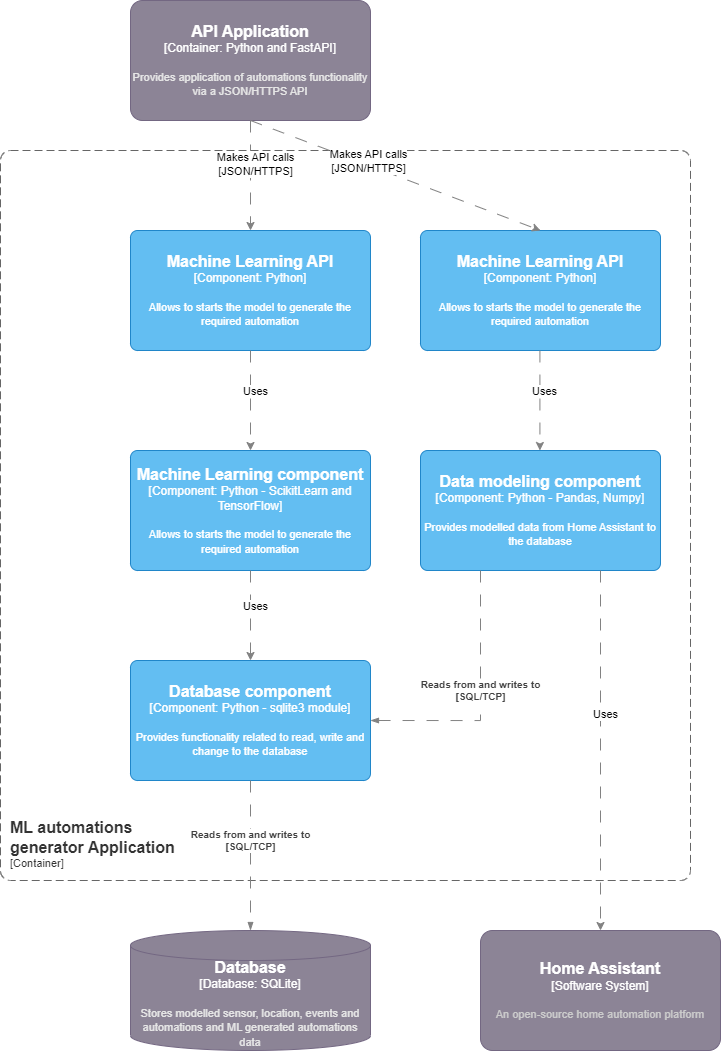

The diagram above was exported from draw.io. Its source (the exported page's mxGraphModel, read from the mxfile embedded in the PNG):
<mxGraphModel dx="2016" dy="2309" grid="1" gridSize="10" guides="1" tooltips="1" connect="1" arrows="1" fold="1" page="1" pageScale="1" pageWidth="850" pageHeight="1100" math="0" shadow="0">
  <root>
    <mxCell id="0" />
    <mxCell id="1" parent="0" />
    <object placeholders="1" c4Name="ML automations &#10;generator Application" c4Type="ContainerScopeBoundary" c4Application="Container" label="&lt;font style=&quot;font-size: 16px&quot;&gt;&lt;b&gt;&lt;div style=&quot;text-align: left&quot;&gt;%c4Name%&lt;/div&gt;&lt;/b&gt;&lt;/font&gt;&lt;div style=&quot;text-align: left&quot;&gt;[%c4Application%]&lt;/div&gt;" id="l4OhZGvMiZ2I4SVxD3Rb-1">
      <mxCell style="rounded=1;fontSize=11;whiteSpace=wrap;html=1;dashed=1;arcSize=20;fillColor=none;strokeColor=#666666;fontColor=#333333;labelBackgroundColor=none;align=left;verticalAlign=bottom;labelBorderColor=none;spacingTop=0;spacing=10;dashPattern=8 4;metaEdit=1;rotatable=0;perimeter=rectanglePerimeter;noLabel=0;labelPadding=0;allowArrows=0;connectable=0;expand=0;recursiveResize=0;editable=1;pointerEvents=0;absoluteArcSize=1;points=[[0.25,0,0],[0.5,0,0],[0.75,0,0],[1,0.25,0],[1,0.5,0],[1,0.75,0],[0.75,1,0],[0.5,1,0],[0.25,1,0],[0,0.75,0],[0,0.5,0],[0,0.25,0]];" vertex="1" parent="1">
        <mxGeometry x="-140" width="690" height="730" as="geometry" />
      </mxCell>
    </object>
    <object placeholders="1" c4Name="API Application" c4Type="Container" c4Technology="Python and FastAPI" c4Description="Provides application of automations functionality via a JSON/HTTPS API" label="&lt;font style=&quot;font-size: 16px&quot;&gt;&lt;b&gt;%c4Name%&lt;/b&gt;&lt;/font&gt;&lt;div&gt;[%c4Type%: %c4Technology%]&lt;/div&gt;&lt;br&gt;&lt;div&gt;&lt;font style=&quot;font-size: 11px&quot;&gt;&lt;font color=&quot;#E6E6E6&quot;&gt;%c4Description%&lt;/font&gt;&lt;/div&gt;" id="z18jUu50Dgdw2uC3bRkN-1">
      <mxCell style="rounded=1;whiteSpace=wrap;html=1;labelBackgroundColor=none;fillColor=#8C8496;fontColor=#ffffff;align=center;arcSize=10;strokeColor=#736782;metaEdit=1;resizable=0;points=[[0.25,0,0],[0.5,0,0],[0.75,0,0],[1,0.25,0],[1,0.5,0],[1,0.75,0],[0.75,1,0],[0.5,1,0],[0.25,1,0],[0,0.75,0],[0,0.5,0],[0,0.25,0]];" vertex="1" parent="1">
        <mxGeometry x="-10" y="-150" width="240" height="120" as="geometry" />
      </mxCell>
    </object>
    <object placeholders="1" c4Type="Database" c4Container="Database" c4Technology="SQLite" c4Description="Stores modelled sensor, location, events and automations and ML generated automations data" label="&lt;font style=&quot;font-size: 16px&quot;&gt;&lt;b&gt;%c4Type%&lt;/b&gt;&lt;/font&gt;&lt;div&gt;[%c4Container%:&amp;nbsp;%c4Technology%]&lt;/div&gt;&lt;br&gt;&lt;div&gt;&lt;font style=&quot;font-size: 11px&quot;&gt;&lt;font color=&quot;#E6E6E6&quot;&gt;%c4Description%&lt;/font&gt;&lt;/div&gt;" id="z18jUu50Dgdw2uC3bRkN-2">
      <mxCell style="shape=cylinder3;size=15;whiteSpace=wrap;html=1;boundedLbl=1;rounded=0;labelBackgroundColor=none;fillColor=#8C8496;fontColor=#ffffff;align=center;arcSize=10;strokeColor=#736782;metaEdit=1;points=[[0.5,0,0],[1,0.25,0],[1,0.5,0],[1,0.75,0],[0.5,1,0],[0,0.75,0],[0,0.5,0],[0,0.25,0]];resizable=0;" vertex="1" parent="1">
        <mxGeometry x="-10" y="780" width="240" height="120" as="geometry" />
      </mxCell>
    </object>
    <object placeholders="1" c4Name="Machine Learning API" c4Type="Component" c4Technology="Python" c4Description="Allows to starts the model to generate the required automation" label="&lt;font style=&quot;font-size: 16px&quot;&gt;&lt;b&gt;%c4Name%&lt;/b&gt;&lt;/font&gt;&lt;div&gt;[%c4Type%: %c4Technology%]&lt;/div&gt;&lt;br&gt;&lt;div&gt;&lt;font style=&quot;font-size: 11px&quot;&gt;%c4Description%&lt;/font&gt;&lt;/div&gt;" id="0XIYZhebIfQ65PmtS4Uq-3">
      <mxCell style="rounded=1;whiteSpace=wrap;html=1;labelBackgroundColor=none;fillColor=#63BEF2;fontColor=#ffffff;align=center;arcSize=6;strokeColor=#2086C9;metaEdit=1;resizable=0;points=[[0.25,0,0],[0.5,0,0],[0.75,0,0],[1,0.25,0],[1,0.5,0],[1,0.75,0],[0.75,1,0],[0.5,1,0],[0.25,1,0],[0,0.75,0],[0,0.5,0],[0,0.25,0]];" vertex="1" parent="1">
        <mxGeometry x="-10" y="80" width="240" height="120" as="geometry" />
      </mxCell>
    </object>
    <mxCell id="0XIYZhebIfQ65PmtS4Uq-4" style="rounded=0;orthogonalLoop=1;jettySize=auto;html=1;dashed=1;strokeWidth=1;dashPattern=12 12;exitX=0.5;exitY=1;exitDx=0;exitDy=0;exitPerimeter=0;entryX=0.5;entryY=0;entryDx=0;entryDy=0;entryPerimeter=0;strokeColor=#828282;endSize=6;startSize=6;jumpSize=16;" edge="1" parent="1" source="z18jUu50Dgdw2uC3bRkN-1" target="0XIYZhebIfQ65PmtS4Uq-3">
      <mxGeometry relative="1" as="geometry">
        <mxPoint x="522" y="190" as="sourcePoint" />
        <mxPoint x="443" y="300" as="targetPoint" />
      </mxGeometry>
    </mxCell>
    <mxCell id="0XIYZhebIfQ65PmtS4Uq-5" value="Makes API calls&lt;br&gt;[JSON/HTTPS]" style="edgeLabel;html=1;align=center;verticalAlign=middle;resizable=0;points=[];" vertex="1" connectable="0" parent="0XIYZhebIfQ65PmtS4Uq-4">
      <mxGeometry x="-0.2043" y="4" relative="1" as="geometry">
        <mxPoint as="offset" />
      </mxGeometry>
    </mxCell>
    <object placeholders="1" c4Name="Database component" c4Type="Component" c4Technology="Python - sqlite3 module" c4Description="Provides functionality related to read, write and change to the database" label="&lt;font style=&quot;font-size: 16px&quot;&gt;&lt;b&gt;%c4Name%&lt;/b&gt;&lt;/font&gt;&lt;div&gt;[%c4Type%: %c4Technology%]&lt;/div&gt;&lt;br&gt;&lt;div&gt;&lt;font style=&quot;font-size: 11px&quot;&gt;%c4Description%&lt;/font&gt;&lt;/div&gt;" id="0XIYZhebIfQ65PmtS4Uq-6">
      <mxCell style="rounded=1;whiteSpace=wrap;html=1;labelBackgroundColor=none;fillColor=#63BEF2;fontColor=#ffffff;align=center;arcSize=6;strokeColor=#2086C9;metaEdit=1;resizable=0;points=[[0.25,0,0],[0.5,0,0],[0.75,0,0],[1,0.25,0],[1,0.5,0],[1,0.75,0],[0.75,1,0],[0.5,1,0],[0.25,1,0],[0,0.75,0],[0,0.5,0],[0,0.25,0]];" vertex="1" parent="1">
        <mxGeometry x="-10" y="510" width="240" height="120" as="geometry" />
      </mxCell>
    </object>
    <object placeholders="1" c4Name="Machine Learning component" c4Type="Component" c4Technology="Python - ScikitLearn and TensorFlow" c4Description="Allows to starts the model to generate the required automation" label="&lt;font style=&quot;font-size: 16px&quot;&gt;&lt;b&gt;%c4Name%&lt;/b&gt;&lt;/font&gt;&lt;div&gt;[%c4Type%: %c4Technology%]&lt;/div&gt;&lt;br&gt;&lt;div&gt;&lt;font style=&quot;font-size: 11px&quot;&gt;%c4Description%&lt;/font&gt;&lt;/div&gt;" id="0XIYZhebIfQ65PmtS4Uq-7">
      <mxCell style="rounded=1;whiteSpace=wrap;html=1;labelBackgroundColor=none;fillColor=#63BEF2;fontColor=#ffffff;align=center;arcSize=6;strokeColor=#2086C9;metaEdit=1;resizable=0;points=[[0.25,0,0],[0.5,0,0],[0.75,0,0],[1,0.25,0],[1,0.5,0],[1,0.75,0],[0.75,1,0],[0.5,1,0],[0.25,1,0],[0,0.75,0],[0,0.5,0],[0,0.25,0]];" vertex="1" parent="1">
        <mxGeometry x="-10" y="300" width="240" height="120" as="geometry" />
      </mxCell>
    </object>
    <mxCell id="0XIYZhebIfQ65PmtS4Uq-8" style="rounded=0;orthogonalLoop=1;jettySize=auto;html=1;dashed=1;strokeWidth=1;dashPattern=12 12;exitX=0.5;exitY=1;exitDx=0;exitDy=0;exitPerimeter=0;entryX=0.5;entryY=0;entryDx=0;entryDy=0;entryPerimeter=0;strokeColor=#828282;endSize=6;startSize=6;jumpSize=16;" edge="1" parent="1" source="0XIYZhebIfQ65PmtS4Uq-3" target="0XIYZhebIfQ65PmtS4Uq-7">
      <mxGeometry relative="1" as="geometry">
        <mxPoint x="240" y="-20" as="sourcePoint" />
        <mxPoint x="340" y="140" as="targetPoint" />
      </mxGeometry>
    </mxCell>
    <mxCell id="0XIYZhebIfQ65PmtS4Uq-9" value="Uses" style="edgeLabel;html=1;align=center;verticalAlign=middle;resizable=0;points=[];" vertex="1" connectable="0" parent="0XIYZhebIfQ65PmtS4Uq-8">
      <mxGeometry x="-0.2043" y="4" relative="1" as="geometry">
        <mxPoint as="offset" />
      </mxGeometry>
    </mxCell>
    <mxCell id="0XIYZhebIfQ65PmtS4Uq-11" style="rounded=0;orthogonalLoop=1;jettySize=auto;html=1;dashed=1;strokeWidth=1;dashPattern=12 12;entryX=0.5;entryY=0;entryDx=0;entryDy=0;entryPerimeter=0;exitX=0.5;exitY=1;exitDx=0;exitDy=0;exitPerimeter=0;strokeColor=#828282;endSize=6;startSize=6;jumpSize=16;" edge="1" parent="1" source="0XIYZhebIfQ65PmtS4Uq-7" target="0XIYZhebIfQ65PmtS4Uq-6">
      <mxGeometry relative="1" as="geometry">
        <mxPoint x="110" y="430" as="sourcePoint" />
        <mxPoint x="120" y="310" as="targetPoint" />
      </mxGeometry>
    </mxCell>
    <mxCell id="0XIYZhebIfQ65PmtS4Uq-12" value="Uses" style="edgeLabel;html=1;align=center;verticalAlign=middle;resizable=0;points=[];" vertex="1" connectable="0" parent="0XIYZhebIfQ65PmtS4Uq-11">
      <mxGeometry x="-0.2043" y="4" relative="1" as="geometry">
        <mxPoint as="offset" />
      </mxGeometry>
    </mxCell>
    <object placeholders="1" c4Name="Data modeling component" c4Type="Component" c4Technology="Python - Pandas, Numpy" c4Description="Provides modelled data from Home Assistant to the database" label="&lt;font style=&quot;font-size: 16px&quot;&gt;&lt;b&gt;%c4Name%&lt;/b&gt;&lt;/font&gt;&lt;div&gt;[%c4Type%: %c4Technology%]&lt;/div&gt;&lt;br&gt;&lt;div&gt;&lt;font style=&quot;font-size: 11px&quot;&gt;%c4Description%&lt;/font&gt;&lt;/div&gt;" id="0XIYZhebIfQ65PmtS4Uq-14">
      <mxCell style="rounded=1;whiteSpace=wrap;html=1;labelBackgroundColor=none;fillColor=#63BEF2;fontColor=#ffffff;align=center;arcSize=6;strokeColor=#2086C9;metaEdit=1;resizable=0;points=[[0.25,0,0],[0.5,0,0],[0.75,0,0],[1,0.25,0],[1,0.5,0],[1,0.75,0],[0.75,1,0],[0.5,1,0],[0.25,1,0],[0,0.75,0],[0,0.5,0],[0,0.25,0]];" vertex="1" parent="1">
        <mxGeometry x="280" y="300" width="240" height="120" as="geometry" />
      </mxCell>
    </object>
    <object placeholders="1" c4Name="Home Assistant" c4Type="Software System" c4Description="An open-source home automation platform" label="&lt;font style=&quot;font-size: 16px&quot;&gt;&lt;b&gt;%c4Name%&lt;/b&gt;&lt;/font&gt;&lt;div&gt;[%c4Type%]&lt;/div&gt;&lt;br&gt;&lt;div&gt;&lt;font style=&quot;font-size: 11px&quot;&gt;&lt;font color=&quot;#cccccc&quot;&gt;%c4Description%&lt;/font&gt;&lt;/div&gt;" id="WONGgyUsxzOrpfVSLTqV-1">
      <mxCell style="rounded=1;whiteSpace=wrap;html=1;labelBackgroundColor=none;fillColor=#8C8496;fontColor=#ffffff;align=center;arcSize=10;strokeColor=#736782;metaEdit=1;resizable=0;points=[[0.25,0,0],[0.5,0,0],[0.75,0,0],[1,0.25,0],[1,0.5,0],[1,0.75,0],[0.75,1,0],[0.5,1,0],[0.25,1,0],[0,0.75,0],[0,0.5,0],[0,0.25,0]];" vertex="1" parent="1">
        <mxGeometry x="340" y="780" width="240" height="120" as="geometry" />
      </mxCell>
    </object>
    <object placeholders="1" c4Name="Machine Learning API" c4Type="Component" c4Technology="Python" c4Description="Allows to starts the model to generate the required automation" label="&lt;font style=&quot;font-size: 16px&quot;&gt;&lt;b&gt;%c4Name%&lt;/b&gt;&lt;/font&gt;&lt;div&gt;[%c4Type%: %c4Technology%]&lt;/div&gt;&lt;br&gt;&lt;div&gt;&lt;font style=&quot;font-size: 11px&quot;&gt;%c4Description%&lt;/font&gt;&lt;/div&gt;" id="WONGgyUsxzOrpfVSLTqV-2">
      <mxCell style="rounded=1;whiteSpace=wrap;html=1;labelBackgroundColor=none;fillColor=#63BEF2;fontColor=#ffffff;align=center;arcSize=6;strokeColor=#2086C9;metaEdit=1;resizable=0;points=[[0.25,0,0],[0.5,0,0],[0.75,0,0],[1,0.25,0],[1,0.5,0],[1,0.75,0],[0.75,1,0],[0.5,1,0],[0.25,1,0],[0,0.75,0],[0,0.5,0],[0,0.25,0]];" vertex="1" parent="1">
        <mxGeometry x="280" y="80" width="240" height="120" as="geometry" />
      </mxCell>
    </object>
    <mxCell id="WONGgyUsxzOrpfVSLTqV-4" style="rounded=0;orthogonalLoop=1;jettySize=auto;html=1;dashed=1;strokeWidth=1;dashPattern=12 12;exitX=0.5;exitY=1;exitDx=0;exitDy=0;exitPerimeter=0;entryX=0.5;entryY=0;entryDx=0;entryDy=0;entryPerimeter=0;strokeColor=#828282;endSize=6;startSize=6;jumpSize=16;" edge="1" parent="1" source="z18jUu50Dgdw2uC3bRkN-1" target="WONGgyUsxzOrpfVSLTqV-2">
      <mxGeometry relative="1" as="geometry">
        <mxPoint x="120" y="-20" as="sourcePoint" />
        <mxPoint x="120" y="90" as="targetPoint" />
      </mxGeometry>
    </mxCell>
    <mxCell id="WONGgyUsxzOrpfVSLTqV-5" value="Makes API calls&lt;br&gt;[JSON/HTTPS]" style="edgeLabel;html=1;align=center;verticalAlign=middle;resizable=0;points=[];" vertex="1" connectable="0" parent="WONGgyUsxzOrpfVSLTqV-4">
      <mxGeometry x="-0.2043" y="4" relative="1" as="geometry">
        <mxPoint as="offset" />
      </mxGeometry>
    </mxCell>
    <mxCell id="WONGgyUsxzOrpfVSLTqV-6" style="rounded=0;orthogonalLoop=1;jettySize=auto;html=1;dashed=1;strokeWidth=1;dashPattern=12 12;exitX=0.5;exitY=1;exitDx=0;exitDy=0;exitPerimeter=0;entryX=0.5;entryY=0;entryDx=0;entryDy=0;entryPerimeter=0;strokeColor=#828282;endSize=6;startSize=6;jumpSize=16;" edge="1" parent="1">
      <mxGeometry relative="1" as="geometry">
        <mxPoint x="399.41" y="200" as="sourcePoint" />
        <mxPoint x="399.41" y="300" as="targetPoint" />
      </mxGeometry>
    </mxCell>
    <mxCell id="WONGgyUsxzOrpfVSLTqV-7" value="Uses" style="edgeLabel;html=1;align=center;verticalAlign=middle;resizable=0;points=[];" vertex="1" connectable="0" parent="WONGgyUsxzOrpfVSLTqV-6">
      <mxGeometry x="-0.2043" y="4" relative="1" as="geometry">
        <mxPoint as="offset" />
      </mxGeometry>
    </mxCell>
    <mxCell id="WONGgyUsxzOrpfVSLTqV-8" style="rounded=0;orthogonalLoop=1;jettySize=auto;html=1;dashed=1;strokeWidth=1;dashPattern=12 12;exitX=0.75;exitY=1;exitDx=0;exitDy=0;exitPerimeter=0;entryX=0.5;entryY=0;entryDx=0;entryDy=0;entryPerimeter=0;strokeColor=#828282;endSize=6;startSize=6;jumpSize=16;" edge="1" parent="1" source="0XIYZhebIfQ65PmtS4Uq-14" target="WONGgyUsxzOrpfVSLTqV-1">
      <mxGeometry relative="1" as="geometry">
        <mxPoint x="460" y="450" as="sourcePoint" />
        <mxPoint x="460" y="550" as="targetPoint" />
      </mxGeometry>
    </mxCell>
    <mxCell id="WONGgyUsxzOrpfVSLTqV-9" value="Uses" style="edgeLabel;html=1;align=center;verticalAlign=middle;resizable=0;points=[];" vertex="1" connectable="0" parent="WONGgyUsxzOrpfVSLTqV-8">
      <mxGeometry x="-0.2043" y="4" relative="1" as="geometry">
        <mxPoint as="offset" />
      </mxGeometry>
    </mxCell>
    <object placeholders="1" c4Type="Relationship" c4Description="Reads from and writes to&#10;[SQL/TCP]" label="&lt;div style=&quot;text-align: left&quot;&gt;&lt;div style=&quot;text-align: center&quot;&gt;&lt;span&gt;%c4Description%&lt;/span&gt;&lt;/div&gt;&lt;/div&gt;" id="NZAftFmmpCiNepWNkZB6-1">
      <mxCell style="endArrow=blockThin;html=1;fontSize=10;fontColor=#404040;strokeWidth=1;endFill=1;strokeColor=#828282;elbow=vertical;metaEdit=1;endSize=6;startSize=6;jumpStyle=arc;jumpSize=16;rounded=0;edgeStyle=orthogonalEdgeStyle;dashed=1;dashPattern=12 12;exitX=0.25;exitY=1;exitDx=0;exitDy=0;exitPerimeter=0;entryX=1;entryY=0.5;entryDx=0;entryDy=0;entryPerimeter=0;fontStyle=1" edge="1" parent="1" source="0XIYZhebIfQ65PmtS4Uq-14" target="0XIYZhebIfQ65PmtS4Uq-6">
        <mxGeometry x="-0.0771" width="240" relative="1" as="geometry">
          <mxPoint x="580" y="650" as="sourcePoint" />
          <mxPoint x="300" y="790" as="targetPoint" />
          <mxPoint as="offset" />
          <Array as="points">
            <mxPoint x="340" y="570" />
          </Array>
        </mxGeometry>
      </mxCell>
    </object>
    <object placeholders="1" c4Type="Relationship" c4Description="Reads from and writes to&#10;[SQL/TCP]" label="&lt;div style=&quot;text-align: left&quot;&gt;&lt;div style=&quot;text-align: center&quot;&gt;&lt;span&gt;%c4Description%&lt;/span&gt;&lt;/div&gt;&lt;/div&gt;" id="EmQzC4Ss_O0sOXAS8ZLH-1">
      <mxCell style="endArrow=blockThin;html=1;fontSize=10;fontColor=#404040;strokeWidth=1;endFill=1;strokeColor=#828282;elbow=vertical;metaEdit=1;endSize=6;startSize=6;jumpStyle=arc;jumpSize=16;rounded=0;edgeStyle=orthogonalEdgeStyle;dashed=1;dashPattern=12 12;exitX=0.5;exitY=1;exitDx=0;exitDy=0;exitPerimeter=0;entryX=0.5;entryY=0;entryDx=0;entryDy=0;entryPerimeter=0;fontStyle=1" edge="1" parent="1" source="0XIYZhebIfQ65PmtS4Uq-6" target="z18jUu50Dgdw2uC3bRkN-2">
        <mxGeometry x="-0.2" width="240" relative="1" as="geometry">
          <mxPoint x="350" y="430" as="sourcePoint" />
          <mxPoint x="240" y="850" as="targetPoint" />
          <mxPoint as="offset" />
          <Array as="points">
            <mxPoint x="110" y="670" />
            <mxPoint x="110" y="670" />
          </Array>
        </mxGeometry>
      </mxCell>
    </object>
  </root>
</mxGraphModel>